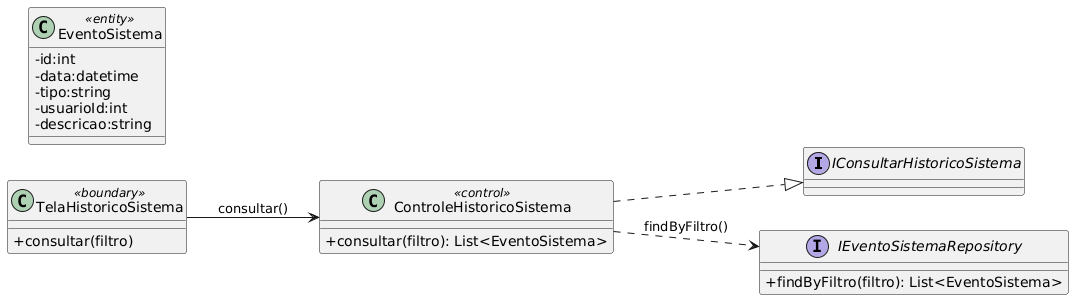

The diagram above was rendered by PlantUML. Its source (embedded in the PNG):
@startuml
skinparam classAttributeIconSize 0
left to right direction

interface IConsultarHistoricoSistema

class TelaHistoricoSistema <<boundary>> { 
  + consultar(filtro) 
}

class ControleHistoricoSistema <<control>> { 
  + consultar(filtro): List<EventoSistema> 
}

class EventoSistema <<entity>> {
  - id:int
  - data:datetime
  - tipo:string
  - usuarioId:int
  - descricao:string
}

interface IEventoSistemaRepository { 
  + findByFiltro(filtro): List<EventoSistema> 
}

ControleHistoricoSistema ..|> IConsultarHistoricoSistema
TelaHistoricoSistema --> ControleHistoricoSistema : consultar()
ControleHistoricoSistema ..> IEventoSistemaRepository : findByFiltro()
@enduml